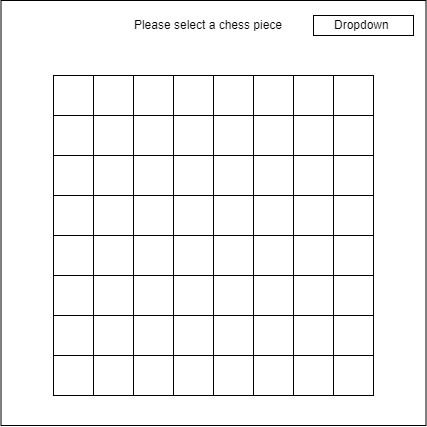

The diagram above was exported from draw.io. Its source (the exported page's mxGraphModel, read from the mxfile embedded in the PNG):
<mxGraphModel dx="989" dy="545" grid="1" gridSize="10" guides="1" tooltips="1" connect="1" arrows="1" fold="1" page="1" pageScale="1" pageWidth="850" pageHeight="1100" math="0" shadow="0">
  <root>
    <mxCell id="0" />
    <mxCell id="1" parent="0" />
    <mxCell id="fh0nvaF6gSO9_xvki0-p-88" value="" style="whiteSpace=wrap;html=1;aspect=fixed;" vertex="1" parent="1">
      <mxGeometry x="217.5" y="245" width="425" height="425" as="geometry" />
    </mxCell>
    <mxCell id="fh0nvaF6gSO9_xvki0-p-98" value="" style="group" vertex="1" connectable="0" parent="1">
      <mxGeometry x="270" y="360" width="320" height="40" as="geometry" />
    </mxCell>
    <mxCell id="fh0nvaF6gSO9_xvki0-p-89" value="" style="whiteSpace=wrap;html=1;aspect=fixed;" vertex="1" parent="fh0nvaF6gSO9_xvki0-p-98">
      <mxGeometry width="40" height="40" as="geometry" />
    </mxCell>
    <mxCell id="fh0nvaF6gSO9_xvki0-p-91" value="" style="whiteSpace=wrap;html=1;aspect=fixed;" vertex="1" parent="fh0nvaF6gSO9_xvki0-p-98">
      <mxGeometry x="40" width="40" height="40" as="geometry" />
    </mxCell>
    <mxCell id="fh0nvaF6gSO9_xvki0-p-92" value="" style="whiteSpace=wrap;html=1;aspect=fixed;" vertex="1" parent="fh0nvaF6gSO9_xvki0-p-98">
      <mxGeometry x="280" width="40" height="40" as="geometry" />
    </mxCell>
    <mxCell id="fh0nvaF6gSO9_xvki0-p-93" value="" style="whiteSpace=wrap;html=1;aspect=fixed;" vertex="1" parent="fh0nvaF6gSO9_xvki0-p-98">
      <mxGeometry x="80" width="40" height="40" as="geometry" />
    </mxCell>
    <mxCell id="fh0nvaF6gSO9_xvki0-p-94" value="" style="whiteSpace=wrap;html=1;aspect=fixed;" vertex="1" parent="fh0nvaF6gSO9_xvki0-p-98">
      <mxGeometry x="120" width="40" height="40" as="geometry" />
    </mxCell>
    <mxCell id="fh0nvaF6gSO9_xvki0-p-95" value="" style="whiteSpace=wrap;html=1;aspect=fixed;" vertex="1" parent="fh0nvaF6gSO9_xvki0-p-98">
      <mxGeometry x="160" width="40" height="40" as="geometry" />
    </mxCell>
    <mxCell id="fh0nvaF6gSO9_xvki0-p-96" value="" style="whiteSpace=wrap;html=1;aspect=fixed;" vertex="1" parent="fh0nvaF6gSO9_xvki0-p-98">
      <mxGeometry x="200" width="40" height="40" as="geometry" />
    </mxCell>
    <mxCell id="fh0nvaF6gSO9_xvki0-p-97" value="" style="whiteSpace=wrap;html=1;aspect=fixed;" vertex="1" parent="fh0nvaF6gSO9_xvki0-p-98">
      <mxGeometry x="240" width="40" height="40" as="geometry" />
    </mxCell>
    <mxCell id="fh0nvaF6gSO9_xvki0-p-155" value="" style="whiteSpace=wrap;html=1;aspect=fixed;" vertex="1" parent="1">
      <mxGeometry x="270" y="400" width="40" height="40" as="geometry" />
    </mxCell>
    <mxCell id="fh0nvaF6gSO9_xvki0-p-156" value="" style="whiteSpace=wrap;html=1;aspect=fixed;" vertex="1" parent="1">
      <mxGeometry x="310" y="400" width="40" height="40" as="geometry" />
    </mxCell>
    <mxCell id="fh0nvaF6gSO9_xvki0-p-157" value="" style="whiteSpace=wrap;html=1;aspect=fixed;" vertex="1" parent="1">
      <mxGeometry x="550" y="400" width="40" height="40" as="geometry" />
    </mxCell>
    <mxCell id="fh0nvaF6gSO9_xvki0-p-158" value="" style="whiteSpace=wrap;html=1;aspect=fixed;" vertex="1" parent="1">
      <mxGeometry x="350" y="400" width="40" height="40" as="geometry" />
    </mxCell>
    <mxCell id="fh0nvaF6gSO9_xvki0-p-159" value="" style="whiteSpace=wrap;html=1;aspect=fixed;" vertex="1" parent="1">
      <mxGeometry x="390" y="400" width="40" height="40" as="geometry" />
    </mxCell>
    <mxCell id="fh0nvaF6gSO9_xvki0-p-160" value="" style="whiteSpace=wrap;html=1;aspect=fixed;" vertex="1" parent="1">
      <mxGeometry x="430" y="400" width="40" height="40" as="geometry" />
    </mxCell>
    <mxCell id="fh0nvaF6gSO9_xvki0-p-161" value="" style="whiteSpace=wrap;html=1;aspect=fixed;" vertex="1" parent="1">
      <mxGeometry x="470" y="400" width="40" height="40" as="geometry" />
    </mxCell>
    <mxCell id="fh0nvaF6gSO9_xvki0-p-162" value="" style="whiteSpace=wrap;html=1;aspect=fixed;" vertex="1" parent="1">
      <mxGeometry x="510" y="400" width="40" height="40" as="geometry" />
    </mxCell>
    <mxCell id="fh0nvaF6gSO9_xvki0-p-163" value="" style="whiteSpace=wrap;html=1;aspect=fixed;" vertex="1" parent="1">
      <mxGeometry x="270" y="440" width="40" height="40" as="geometry" />
    </mxCell>
    <mxCell id="fh0nvaF6gSO9_xvki0-p-164" value="" style="whiteSpace=wrap;html=1;aspect=fixed;" vertex="1" parent="1">
      <mxGeometry x="310" y="440" width="40" height="40" as="geometry" />
    </mxCell>
    <mxCell id="fh0nvaF6gSO9_xvki0-p-165" value="" style="whiteSpace=wrap;html=1;aspect=fixed;" vertex="1" parent="1">
      <mxGeometry x="550" y="440" width="40" height="40" as="geometry" />
    </mxCell>
    <mxCell id="fh0nvaF6gSO9_xvki0-p-166" value="" style="whiteSpace=wrap;html=1;aspect=fixed;" vertex="1" parent="1">
      <mxGeometry x="350" y="440" width="40" height="40" as="geometry" />
    </mxCell>
    <mxCell id="fh0nvaF6gSO9_xvki0-p-167" value="" style="whiteSpace=wrap;html=1;aspect=fixed;" vertex="1" parent="1">
      <mxGeometry x="390" y="440" width="40" height="40" as="geometry" />
    </mxCell>
    <mxCell id="fh0nvaF6gSO9_xvki0-p-168" value="" style="whiteSpace=wrap;html=1;aspect=fixed;" vertex="1" parent="1">
      <mxGeometry x="430" y="440" width="40" height="40" as="geometry" />
    </mxCell>
    <mxCell id="fh0nvaF6gSO9_xvki0-p-169" value="" style="whiteSpace=wrap;html=1;aspect=fixed;" vertex="1" parent="1">
      <mxGeometry x="470" y="440" width="40" height="40" as="geometry" />
    </mxCell>
    <mxCell id="fh0nvaF6gSO9_xvki0-p-170" value="" style="whiteSpace=wrap;html=1;aspect=fixed;" vertex="1" parent="1">
      <mxGeometry x="510" y="440" width="40" height="40" as="geometry" />
    </mxCell>
    <mxCell id="fh0nvaF6gSO9_xvki0-p-171" value="" style="whiteSpace=wrap;html=1;aspect=fixed;" vertex="1" parent="1">
      <mxGeometry x="270" y="480" width="40" height="40" as="geometry" />
    </mxCell>
    <mxCell id="fh0nvaF6gSO9_xvki0-p-172" value="" style="whiteSpace=wrap;html=1;aspect=fixed;" vertex="1" parent="1">
      <mxGeometry x="310" y="480" width="40" height="40" as="geometry" />
    </mxCell>
    <mxCell id="fh0nvaF6gSO9_xvki0-p-173" value="" style="whiteSpace=wrap;html=1;aspect=fixed;" vertex="1" parent="1">
      <mxGeometry x="550" y="480" width="40" height="40" as="geometry" />
    </mxCell>
    <mxCell id="fh0nvaF6gSO9_xvki0-p-174" value="" style="whiteSpace=wrap;html=1;aspect=fixed;" vertex="1" parent="1">
      <mxGeometry x="350" y="480" width="40" height="40" as="geometry" />
    </mxCell>
    <mxCell id="fh0nvaF6gSO9_xvki0-p-175" value="" style="whiteSpace=wrap;html=1;aspect=fixed;" vertex="1" parent="1">
      <mxGeometry x="390" y="480" width="40" height="40" as="geometry" />
    </mxCell>
    <mxCell id="fh0nvaF6gSO9_xvki0-p-176" value="" style="whiteSpace=wrap;html=1;aspect=fixed;" vertex="1" parent="1">
      <mxGeometry x="430" y="480" width="40" height="40" as="geometry" />
    </mxCell>
    <mxCell id="fh0nvaF6gSO9_xvki0-p-177" value="" style="whiteSpace=wrap;html=1;aspect=fixed;" vertex="1" parent="1">
      <mxGeometry x="470" y="480" width="40" height="40" as="geometry" />
    </mxCell>
    <mxCell id="fh0nvaF6gSO9_xvki0-p-178" value="" style="whiteSpace=wrap;html=1;aspect=fixed;" vertex="1" parent="1">
      <mxGeometry x="510" y="480" width="40" height="40" as="geometry" />
    </mxCell>
    <mxCell id="fh0nvaF6gSO9_xvki0-p-179" value="" style="whiteSpace=wrap;html=1;aspect=fixed;" vertex="1" parent="1">
      <mxGeometry x="270" y="520" width="40" height="40" as="geometry" />
    </mxCell>
    <mxCell id="fh0nvaF6gSO9_xvki0-p-180" value="" style="whiteSpace=wrap;html=1;aspect=fixed;" vertex="1" parent="1">
      <mxGeometry x="310" y="520" width="40" height="40" as="geometry" />
    </mxCell>
    <mxCell id="fh0nvaF6gSO9_xvki0-p-181" value="" style="whiteSpace=wrap;html=1;aspect=fixed;" vertex="1" parent="1">
      <mxGeometry x="550" y="520" width="40" height="40" as="geometry" />
    </mxCell>
    <mxCell id="fh0nvaF6gSO9_xvki0-p-182" value="" style="whiteSpace=wrap;html=1;aspect=fixed;" vertex="1" parent="1">
      <mxGeometry x="350" y="520" width="40" height="40" as="geometry" />
    </mxCell>
    <mxCell id="fh0nvaF6gSO9_xvki0-p-183" value="" style="whiteSpace=wrap;html=1;aspect=fixed;" vertex="1" parent="1">
      <mxGeometry x="390" y="520" width="40" height="40" as="geometry" />
    </mxCell>
    <mxCell id="fh0nvaF6gSO9_xvki0-p-184" value="" style="whiteSpace=wrap;html=1;aspect=fixed;" vertex="1" parent="1">
      <mxGeometry x="430" y="520" width="40" height="40" as="geometry" />
    </mxCell>
    <mxCell id="fh0nvaF6gSO9_xvki0-p-185" value="" style="whiteSpace=wrap;html=1;aspect=fixed;" vertex="1" parent="1">
      <mxGeometry x="470" y="520" width="40" height="40" as="geometry" />
    </mxCell>
    <mxCell id="fh0nvaF6gSO9_xvki0-p-186" value="" style="whiteSpace=wrap;html=1;aspect=fixed;" vertex="1" parent="1">
      <mxGeometry x="510" y="520" width="40" height="40" as="geometry" />
    </mxCell>
    <mxCell id="fh0nvaF6gSO9_xvki0-p-187" value="" style="whiteSpace=wrap;html=1;aspect=fixed;" vertex="1" parent="1">
      <mxGeometry x="270" y="560" width="40" height="40" as="geometry" />
    </mxCell>
    <mxCell id="fh0nvaF6gSO9_xvki0-p-188" value="" style="whiteSpace=wrap;html=1;aspect=fixed;" vertex="1" parent="1">
      <mxGeometry x="310" y="560" width="40" height="40" as="geometry" />
    </mxCell>
    <mxCell id="fh0nvaF6gSO9_xvki0-p-189" value="" style="whiteSpace=wrap;html=1;aspect=fixed;" vertex="1" parent="1">
      <mxGeometry x="550" y="560" width="40" height="40" as="geometry" />
    </mxCell>
    <mxCell id="fh0nvaF6gSO9_xvki0-p-190" value="" style="whiteSpace=wrap;html=1;aspect=fixed;" vertex="1" parent="1">
      <mxGeometry x="350" y="560" width="40" height="40" as="geometry" />
    </mxCell>
    <mxCell id="fh0nvaF6gSO9_xvki0-p-191" value="" style="whiteSpace=wrap;html=1;aspect=fixed;" vertex="1" parent="1">
      <mxGeometry x="390" y="560" width="40" height="40" as="geometry" />
    </mxCell>
    <mxCell id="fh0nvaF6gSO9_xvki0-p-192" value="" style="whiteSpace=wrap;html=1;aspect=fixed;" vertex="1" parent="1">
      <mxGeometry x="430" y="560" width="40" height="40" as="geometry" />
    </mxCell>
    <mxCell id="fh0nvaF6gSO9_xvki0-p-193" value="" style="whiteSpace=wrap;html=1;aspect=fixed;" vertex="1" parent="1">
      <mxGeometry x="470" y="560" width="40" height="40" as="geometry" />
    </mxCell>
    <mxCell id="fh0nvaF6gSO9_xvki0-p-194" value="" style="whiteSpace=wrap;html=1;aspect=fixed;" vertex="1" parent="1">
      <mxGeometry x="510" y="560" width="40" height="40" as="geometry" />
    </mxCell>
    <mxCell id="fh0nvaF6gSO9_xvki0-p-195" value="" style="whiteSpace=wrap;html=1;aspect=fixed;" vertex="1" parent="1">
      <mxGeometry x="270" y="600" width="40" height="40" as="geometry" />
    </mxCell>
    <mxCell id="fh0nvaF6gSO9_xvki0-p-196" value="" style="whiteSpace=wrap;html=1;aspect=fixed;" vertex="1" parent="1">
      <mxGeometry x="310" y="600" width="40" height="40" as="geometry" />
    </mxCell>
    <mxCell id="fh0nvaF6gSO9_xvki0-p-197" value="" style="whiteSpace=wrap;html=1;aspect=fixed;" vertex="1" parent="1">
      <mxGeometry x="550" y="600" width="40" height="40" as="geometry" />
    </mxCell>
    <mxCell id="fh0nvaF6gSO9_xvki0-p-198" value="" style="whiteSpace=wrap;html=1;aspect=fixed;" vertex="1" parent="1">
      <mxGeometry x="350" y="600" width="40" height="40" as="geometry" />
    </mxCell>
    <mxCell id="fh0nvaF6gSO9_xvki0-p-199" value="" style="whiteSpace=wrap;html=1;aspect=fixed;" vertex="1" parent="1">
      <mxGeometry x="390" y="600" width="40" height="40" as="geometry" />
    </mxCell>
    <mxCell id="fh0nvaF6gSO9_xvki0-p-200" value="" style="whiteSpace=wrap;html=1;aspect=fixed;" vertex="1" parent="1">
      <mxGeometry x="430" y="600" width="40" height="40" as="geometry" />
    </mxCell>
    <mxCell id="fh0nvaF6gSO9_xvki0-p-201" value="" style="whiteSpace=wrap;html=1;aspect=fixed;" vertex="1" parent="1">
      <mxGeometry x="470" y="600" width="40" height="40" as="geometry" />
    </mxCell>
    <mxCell id="fh0nvaF6gSO9_xvki0-p-202" value="" style="whiteSpace=wrap;html=1;aspect=fixed;" vertex="1" parent="1">
      <mxGeometry x="510" y="600" width="40" height="40" as="geometry" />
    </mxCell>
    <mxCell id="fh0nvaF6gSO9_xvki0-p-203" value="" style="whiteSpace=wrap;html=1;aspect=fixed;" vertex="1" parent="1">
      <mxGeometry x="270" y="320" width="40" height="40" as="geometry" />
    </mxCell>
    <mxCell id="fh0nvaF6gSO9_xvki0-p-204" value="" style="whiteSpace=wrap;html=1;aspect=fixed;" vertex="1" parent="1">
      <mxGeometry x="310" y="320" width="40" height="40" as="geometry" />
    </mxCell>
    <mxCell id="fh0nvaF6gSO9_xvki0-p-205" value="" style="whiteSpace=wrap;html=1;aspect=fixed;" vertex="1" parent="1">
      <mxGeometry x="550" y="320" width="40" height="40" as="geometry" />
    </mxCell>
    <mxCell id="fh0nvaF6gSO9_xvki0-p-206" value="" style="whiteSpace=wrap;html=1;aspect=fixed;" vertex="1" parent="1">
      <mxGeometry x="350" y="320" width="40" height="40" as="geometry" />
    </mxCell>
    <mxCell id="fh0nvaF6gSO9_xvki0-p-207" value="" style="whiteSpace=wrap;html=1;aspect=fixed;" vertex="1" parent="1">
      <mxGeometry x="390" y="320" width="40" height="40" as="geometry" />
    </mxCell>
    <mxCell id="fh0nvaF6gSO9_xvki0-p-208" value="" style="whiteSpace=wrap;html=1;aspect=fixed;" vertex="1" parent="1">
      <mxGeometry x="430" y="320" width="40" height="40" as="geometry" />
    </mxCell>
    <mxCell id="fh0nvaF6gSO9_xvki0-p-209" value="" style="whiteSpace=wrap;html=1;aspect=fixed;" vertex="1" parent="1">
      <mxGeometry x="470" y="320" width="40" height="40" as="geometry" />
    </mxCell>
    <mxCell id="fh0nvaF6gSO9_xvki0-p-210" value="" style="whiteSpace=wrap;html=1;aspect=fixed;" vertex="1" parent="1">
      <mxGeometry x="510" y="320" width="40" height="40" as="geometry" />
    </mxCell>
    <mxCell id="fh0nvaF6gSO9_xvki0-p-211" value="Dropdown&amp;nbsp;" style="rounded=0;whiteSpace=wrap;html=1;" vertex="1" parent="1">
      <mxGeometry x="530" y="260" width="100" height="20" as="geometry" />
    </mxCell>
    <mxCell id="fh0nvaF6gSO9_xvki0-p-212" value="Please select a chess piece" style="text;html=1;strokeColor=none;fillColor=none;align=center;verticalAlign=middle;whiteSpace=wrap;rounded=0;" vertex="1" parent="1">
      <mxGeometry x="330" y="255" width="190" height="30" as="geometry" />
    </mxCell>
  </root>
</mxGraphModel>